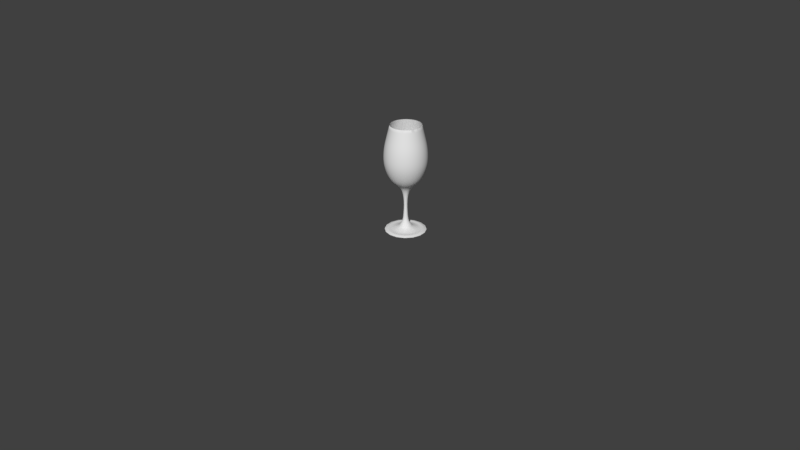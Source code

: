# Source: glass.blend  (saved by Blender 2.78.0; exported with 4.5.12 LTS)
import bpy
from mathutils import Matrix  # noqa: F401  (used for matrix-valued properties, if any)

bpy.ops.wm.read_factory_settings(use_empty=True)
scene = bpy.context.scene
scene.name = 'Scene'

# ---- collections
col_collection_1 = bpy.data.collections.new('Collection 1'); scene.collection.children.link(col_collection_1)

# ---- materials (node trees are filled in below, after node groups)
mat_material = bpy.data.materials.new('Material')
mat_material.alpha_threshold = 0.0
mat_material.use_transparent_shadow = False
mat_material.roughness = 0.5
mat_material.line_color = (0.0, 0.0, 0.0, 1.0)

# ---- material node trees

# ---- world
world_world = bpy.data.worlds.new('World'); scene.world = world_world
world_world.color = (0.05088, 0.05088, 0.05088)
world_world.use_sun_shadow = False
world_world.sun_shadow_jitter_overblur = 0.0
world_world.cycles.sampling_method = 'MANUAL'

# ---- cameras
cam_camera = bpy.data.cameras.new('Camera')
cam_camera.clip_end = 100.0
cam_camera.lens = 35.0
cam_camera.sensor_width = 32.0
cam_camera.sensor_height = 18.0
cam_camera.ortho_scale = 7.314
cam_camera.dof.focus_distance = 0.0
cam_camera.dof.aperture_fstop = 128.0

# ---- meshes
me_cube = bpy.data.meshes.new('Cube')
me_cube.from_pydata([(0.06348, 0.04958, -10.13), (-3.901, 0.04958, -10.1), (-2.992, 0.04958, 10.4), (-3.546, 0.04958, 8.146), (-3.949, 0.04958, 6.584), (-4.171, 0.04958, 4.81), (-4.122, 0.04958, 2.766), (-3.32, 0.04958, 0.5709), (-2.277, 0.04958, -0.7203), (-0.6616, 0.04958, -1.77), (-0.2813, 0.04958, -4.538), (-0.3831, 0.04958, -6.612), (-0.515, 0.04958, -8.325), (-0.9889, 0.04958, -8.952), (-1.192, 0.04958, -9.338), (-1.545, 0.04958, -9.604), (-2.742, 0.04958, -9.99), (-3.336, 0.04958, -9.803), (-2.992, 0.04958, 10.4), (-2.992, 0.04958, 10.4), (-3.871, 0.04958, 6.66), (-4.022, 0.04958, 4.928), (-3.997, 0.04958, 2.668), (-1.862, 0.04958, -0.4952), (-0.7327, 0.04958, -1.048)], [(0, 1), (17, 1), (2, 3), (3, 4), (4, 5), (5, 6), (6, 7), (7, 8), (8, 9), (9, 10), (10, 11), (11, 12), (12, 13), (13, 14), (14, 15), (15, 16), (16, 17), (18, 2), (2, 19), (19, 20), (20, 21), (21, 22), (22, 23), (23, 24)], [])
me_cube.materials.append(mat_material)
me_cube.use_remesh_preserve_volume = False
me_cube.use_remesh_preserve_attributes = False
me_cube.use_mirror_vertex_groups = False
me_cube.update()

# ---- curves / text
cu_nurbspath = bpy.data.curves.new('NurbsPath', 'CURVE')
cu_nurbspath.dimensions = '3D'
cu_nurbspath.use_path = True
cu_nurbspath.use_path_clamp = True
cu_nurbspath.bevel_resolution = 0
cu_nurbspath.fill_mode = 'HALF'

# ---- objects
ob_nurbspath = bpy.data.objects.new('NurbsPath', cu_nurbspath)
ob_cube = bpy.data.objects.new('Cube', me_cube)
ob_camera = bpy.data.objects.new('Camera', cam_camera)

# ---- transforms, parenting, visibility, modifiers, constraints
ob_nurbspath.location = (15.48, -3.301, -0.001009)
ob_nurbspath.lineart.crease_threshold = 0.0
ob_cube.location = (0.6596, -0.278, 1.475)
ob_cube.rotation_euler = (0.0, -0.0, -3.142)
ob_cube.scale = (0.06163, 0.06163, 0.06163)
ob_cube.lock_rotations_4d = False
ob_cube.empty_display_type = 'ARROWS'
ob_cube.lineart.crease_threshold = 0.0
_m = ob_cube.modifiers.new('Screw', 'SCREW')
_m.merge_threshold = 0.0
_m = ob_cube.modifiers.new('Subsurf', 'SUBSURF')
_m.uv_smooth = 'PRESERVE_CORNERS'
_m.quality = 2
_m.levels = 2
_m.show_only_control_edges = False
ob_camera.location = (7.167, -6.501, 5.379)
ob_camera.rotation_euler = (1.109, 0.0, 0.8149)
ob_camera.lock_rotations_4d = False
ob_camera.empty_display_type = 'ARROWS'
ob_camera.color = (0.0, 0.0, 0.0, 0.0)
ob_camera.display_type = 'WIRE'
ob_camera.lineart.crease_threshold = 0.0

# ---- collection membership
col_collection_1.objects.link(ob_nurbspath)
col_collection_1.objects.link(ob_cube)
col_collection_1.objects.link(ob_camera)

# ---- scene / render settings (as saved in the file)
scene.camera = ob_camera
scene.frame_start = 1; scene.frame_end = 250; scene.frame_set(21)
scene.render.engine = 'BLENDER_EEVEE_NEXT'
scene.render.resolution_percentage = 50
scene.render.dither_intensity = 0.0
scene.cycles.use_denoising = False
scene.cycles.samples = 128
scene.cycles.sampling_pattern = 'TABULATED_SOBOL'
scene.cycles.light_sampling_threshold = 0.0
scene.cycles.use_adaptive_sampling = False
scene.cycles.use_light_tree = False
scene.cycles.blur_glossy = 0.0
scene.cycles.sample_clamp_indirect = 0.0
scene.view_settings.view_transform = 'Standard'
bpy.context.view_layer.update()

# ---- added for rendering (the .blend has no usable light): sun
light_auto_sun = bpy.data.lights.new('AutoSun', 'SUN')
light_auto_sun.energy = 3.0
light_auto_sun.angle = 0.0523599
ob_auto_sun = bpy.data.objects.new('AutoSun', light_auto_sun)
scene.collection.objects.link(ob_auto_sun)
ob_auto_sun.rotation_euler = (0.872665, 0.174533, 0.523599)
bpy.context.view_layer.update()

